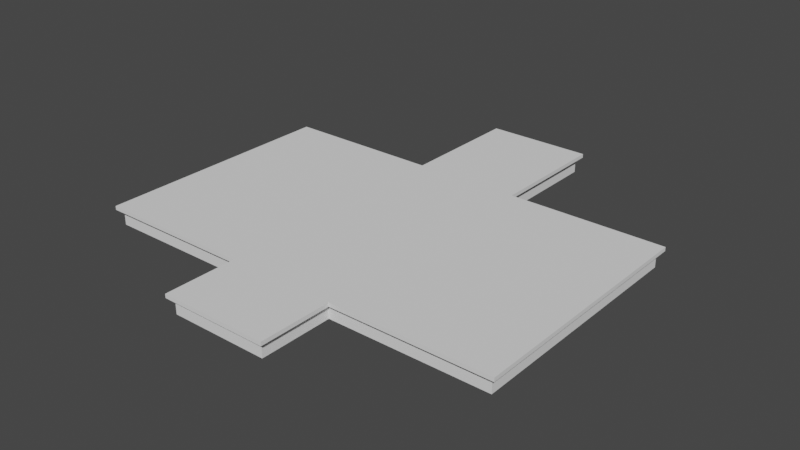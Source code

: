 # Source: Foundation.blend  (saved by Blender 3.2.14; exported with 4.5.12 LTS)
import bpy
from mathutils import Matrix  # noqa: F401  (used for matrix-valued properties, if any)

bpy.ops.wm.read_factory_settings(use_empty=True)
scene = bpy.context.scene
scene.name = 'Scene'

# ---- collections
col_collection = bpy.data.collections.new('Collection'); scene.collection.children.link(col_collection)

# ---- world
world_world = bpy.data.worlds.new('World'); scene.world = world_world
world_world.use_nodes = True; world_world.node_tree.nodes.clear()
_N = world_world.node_tree.nodes; _L = world_world.node_tree.links
n0 = _N.new('ShaderNodeOutputWorld'); n0.name = 'World Output'; n0.location = (300, 300)
n1 = _N.new('ShaderNodeBackground'); n1.name = 'Background'; n1.location = (10, 300)
n1.inputs[0].default_value = (0.05088, 0.05088, 0.05088, 1.0)
_L.new(n1.outputs[0], n0.inputs[0])
n0.is_active_output = True
world_world.color = (0.05088, 0.05088, 0.05088)
world_world.use_sun_shadow = False
world_world.sun_shadow_jitter_overblur = 0.0

# ---- meshes
me_plane_001 = bpy.data.meshes.new('Plane.001')
me_plane_001.from_pydata([(0.0, -39.67, 2.0), (6.791, -39.67, 2.0), (0.0, -22.41, 2.0), (21.97, -34.67, 2.0), (21.97, -22.41, 2.0), (21.97, -26.58, 2.0), (17.46, -26.58, 2.0), (6.791, -26.58, 2.0), (11.31, -9.925, 2.0), (11.29, -13.78, 1.99), (28.1, -9.925, 2.0), (21.97, -9.925, 2.0), (6.791, -9.925, 2.0), (6.791, -13.76, 2.0), (0.0, -13.76, 2.0), (28.1, -34.67, 2.0), (11.31, -26.58, 2.0), (28.1, -22.41, 2.0), (6.791, -22.41, 2.0), (17.46, -22.41, 2.0), (11.29, -22.44, 1.99), (21.97, -1.847, 2.0), (28.1, -1.847, 2.0), (17.46, -9.925, 2.0), (17.46, -13.76, 2.0), (28.1, -13.76, 2.0), (21.97, -13.76, 2.0), (11.31, -1.847, 2.0), (6.791, -1.847, 2.0), (6.791, 10.07, 2.0), (17.46, -1.847, 2.0), (0.0, -9.93, 2.0), (0.0, -1.871, 2.0), (0.0, -26.57, 2.0), (0.0, -34.64, 2.0), (0.0, 10.07, 2.0), (17.46, -34.67, 2.0), (11.31, -34.67, 2.0), (6.791, -34.67, 2.0), (28.1, -26.58, 2.0), (6.791, 15.08, 2.0), (0.0, 15.08, 2.0), (0.0, -44.34, 2.0), (6.791, -44.34, 2.0), (21.97, -35.16, 2.0), (28.52, -35.16, 2.0), (17.46, -1.504, 2.0), (11.31, -1.504, 2.0), (28.52, -13.76, 2.0), (28.52, -9.925, 2.0), (21.97, -1.504, 2.0), (28.52, -1.504, 2.0), (7.19, -1.504, 2.0), (7.19, 10.07, 2.0), (28.52, -22.41, 2.0), (21.97, -34.47, 0.9259), (27.83, -34.47, 0.9259), (17.46, -2.192, 0.9259), (11.31, -2.192, 0.9259), (21.97, -2.192, 0.9259), (27.83, -2.192, 0.9259), (6.502, -2.192, 0.9259), (27.83, -22.41, 0.9259), (27.83, -13.76, 0.9259), (6.502, 10.07, 0.9259), (11.31, -34.47, 0.9259), (17.46, -34.47, 0.9259), (28.52, -26.58, 2.0), (11.31, -35.16, 2.0), (17.46, -35.16, 2.0), (27.83, -26.58, 0.9259), (6.574, -34.47, 0.9259), (7.262, -35.16, 2.0), (27.83, -9.925, 0.9259), (6.574, -39.67, 0.9259), (7.262, -39.67, 2.0), (7.262, -44.95, 2.0), (6.502, 14.74, 0.9259), (0.0, 14.74, 0.9259), (7.19, 15.43, 2.0), (0.0, 15.43, 2.0), (0.0, -44.95, 2.0), (0.0, -44.26, 0.9259), (6.574, -44.26, 0.9259), (21.97, -35.16, 1.48), (28.52, -35.16, 1.48), (17.46, -1.504, 1.48), (11.31, -1.504, 1.48), (21.97, -1.504, 1.48), (28.52, -1.504, 1.48), (7.19, -1.504, 1.48), (28.52, -22.41, 1.48), (28.52, -13.76, 1.48), (7.19, 10.07, 1.48), (11.31, -35.16, 1.48), (17.46, -35.16, 1.48), (28.52, -26.58, 1.48), (7.262, -35.16, 1.48), (28.52, -9.925, 1.48), (7.262, -39.67, 1.48), (7.19, 15.43, 1.48), (0.0, 15.43, 1.48), (0.0, -44.95, 1.48), (7.262, -44.95, 1.48), (0.0, 14.74, -0.6036), (0.0, -44.26, -0.6036), (21.97, -34.47, -0.6036), (27.83, -34.47, -0.6036), (17.46, -2.192, -0.6036), (11.31, -2.192, -0.6036), (21.97, -2.192, -0.6036), (27.83, -2.192, -0.6036), (6.502, -2.192, -0.6036), (27.83, -22.41, -0.6036), (27.83, -13.76, -0.6036), (6.502, 10.07, -0.6036), (11.31, -34.47, -0.6036), (17.46, -34.47, -0.6036), (27.83, -26.58, -0.6036), (6.574, -34.47, -0.6036), (27.83, -9.925, -0.6036), (6.574, -39.67, -0.6036), (6.502, 14.74, -0.6036), (6.574, -44.26, -0.6036), (-6.791, -39.67, 2.0), (-21.97, -34.67, 2.0), (-21.97, -22.41, 2.0), (-21.97, -26.58, 2.0), (-17.46, -26.58, 2.0), (-6.791, -26.58, 2.0), (-11.31, -9.925, 2.0), (-11.29, -13.78, 1.99), (-28.1, -9.925, 2.0), (-21.97, -9.925, 2.0), (-6.791, -9.925, 2.0), (-6.791, -13.76, 2.0), (-28.1, -34.67, 2.0), (-11.31, -26.58, 2.0), (-28.1, -22.41, 2.0), (-6.791, -22.41, 2.0), (-17.46, -22.41, 2.0), (-11.29, -22.44, 1.99), (-21.97, -1.847, 2.0), (-28.1, -1.847, 2.0), (-17.46, -9.925, 2.0), (-17.46, -13.76, 2.0), (-28.1, -13.76, 2.0), (-21.97, -13.76, 2.0), (-11.31, -1.847, 2.0), (-6.791, -1.847, 2.0), (-6.791, 10.07, 2.0), (-17.46, -1.847, 2.0), (-17.46, -34.67, 2.0), (-11.31, -34.67, 2.0), (-6.791, -34.67, 2.0), (-28.1, -26.58, 2.0), (-6.791, 15.08, 2.0), (-6.791, -44.34, 2.0), (-21.97, -35.16, 2.0), (-28.52, -35.16, 2.0), (-17.46, -1.504, 2.0), (-11.31, -1.504, 2.0), (-28.52, -13.76, 2.0), (-28.52, -9.925, 2.0), (-21.97, -1.504, 2.0), (-28.52, -1.504, 2.0), (-7.19, -1.504, 2.0), (-7.19, 10.07, 2.0), (-28.52, -22.41, 2.0), (-21.97, -34.47, 0.9259), (-27.83, -34.47, 0.9259), (-17.46, -2.192, 0.9259), (-11.31, -2.192, 0.9259), (-21.97, -2.192, 0.9259), (-27.83, -2.192, 0.9259), (-6.502, -2.192, 0.9259), (-27.83, -22.41, 0.9259), (-27.83, -13.76, 0.9259), (-6.502, 10.07, 0.9259), (-11.31, -34.47, 0.9259), (-17.46, -34.47, 0.9259), (-28.52, -26.58, 2.0), (-11.31, -35.16, 2.0), (-17.46, -35.16, 2.0), (-27.83, -26.58, 0.9259), (-6.574, -34.47, 0.9259), (-7.262, -35.16, 2.0), (-27.83, -9.925, 0.9259), (-6.574, -39.67, 0.9259), (-7.262, -39.67, 2.0), (-7.262, -44.95, 2.0), (-6.502, 14.74, 0.9259), (-7.19, 15.43, 2.0), (-6.574, -44.26, 0.9259), (-21.97, -35.16, 1.48), (-28.52, -35.16, 1.48), (-17.46, -1.504, 1.48), (-11.31, -1.504, 1.48), (-21.97, -1.504, 1.48), (-28.52, -1.504, 1.48), (-7.19, -1.504, 1.48), (-28.52, -22.41, 1.48), (-28.52, -13.76, 1.48), (-7.19, 10.07, 1.48), (-11.31, -35.16, 1.48), (-17.46, -35.16, 1.48), (-28.52, -26.58, 1.48), (-7.262, -35.16, 1.48), (-28.52, -9.925, 1.48), (-7.262, -39.67, 1.48), (-7.19, 15.43, 1.48), (-7.262, -44.95, 1.48), (-21.97, -34.47, -0.6036), (-27.83, -34.47, -0.6036), (-17.46, -2.192, -0.6036), (-11.31, -2.192, -0.6036), (-21.97, -2.192, -0.6036), (-27.83, -2.192, -0.6036), (-6.502, -2.192, -0.6036), (-27.83, -22.41, -0.6036), (-27.83, -13.76, -0.6036), (-6.502, 10.07, -0.6036), (-11.31, -34.47, -0.6036), (-17.46, -34.47, -0.6036), (-27.83, -26.58, -0.6036), (-6.574, -34.47, -0.6036), (-27.83, -9.925, -0.6036), (-6.574, -39.67, -0.6036), (-6.502, 14.74, -0.6036), (-6.574, -44.26, -0.6036)], [], [(7, 33, 34, 38), (37, 16, 7, 38), (20, 16, 6, 19), (39, 17, 4, 5), (16, 20, 18, 7), (20, 9, 13, 18), (20, 19, 24, 9), (19, 4, 26, 24), (26, 4, 17, 25), (16, 37, 36, 6), (5, 4, 19, 6), (3, 5, 6, 36), (5, 3, 15, 39), (10, 11, 26, 25), (9, 24, 23, 8), (8, 12, 13, 9), (24, 26, 11, 23), (10, 22, 21, 11), (30, 23, 11, 21), (23, 30, 27, 8), (12, 8, 27, 28), (18, 13, 14, 2), (29, 35, 32, 28), (31, 14, 13, 12), (32, 31, 12, 28), (33, 7, 18, 2), (34, 0, 1, 38), (43, 76, 75, 1), (62, 70, 118, 113), (21, 22, 51, 50), (37, 38, 72, 68), (42, 81, 76, 43), (22, 10, 49, 51), (15, 3, 44, 45), (21, 50, 46, 30), (1, 75, 72, 38), (25, 17, 54, 48), (29, 40, 41, 35), (29, 53, 79, 40), (0, 42, 43, 1), (46, 50, 88, 86), (50, 51, 89, 88), (48, 54, 91, 92), (53, 52, 90, 93), (93, 100, 79, 53), (49, 48, 92, 98), (75, 99, 97, 72), (44, 69, 95, 84), (67, 45, 85, 96), (69, 68, 94, 95), (68, 72, 97, 94), (45, 44, 84, 85), (54, 67, 96, 91), (52, 47, 87, 90), (47, 46, 86, 87), (51, 49, 98, 89), (79, 100, 101, 80), (81, 102, 103, 76), (75, 76, 103, 99), (17, 39, 67, 54), (28, 52, 53, 29), (27, 47, 52, 28), (3, 36, 69, 44), (30, 46, 47, 27), (40, 79, 80, 41), (39, 15, 45, 67), (36, 37, 68, 69), (10, 25, 48, 49), (55, 56, 85, 84), (57, 58, 87, 86), (59, 57, 86, 88), (60, 59, 88, 89), (58, 61, 90, 87), (62, 63, 92, 91), (61, 64, 93, 90), (65, 66, 95, 94), (56, 70, 96, 85), (71, 65, 94, 97), (66, 55, 84, 95), (73, 60, 89, 98), (74, 71, 97, 99), (70, 62, 91, 96), (63, 73, 98, 92), (77, 78, 101, 100), (64, 77, 100, 93), (82, 83, 103, 102), (83, 74, 99, 103), (106, 117, 116, 119, 121, 123, 105, 104, 122, 115, 112, 109, 108, 110, 111, 120, 114, 113, 118, 107), (64, 61, 112, 115), (73, 63, 114, 120), (66, 65, 116, 117), (56, 55, 106, 107), (78, 77, 122, 104), (70, 56, 107, 118), (58, 57, 108, 109), (77, 64, 115, 122), (65, 71, 119, 116), (57, 59, 110, 108), (83, 82, 105, 123), (55, 66, 117, 106), (59, 60, 111, 110), (74, 83, 123, 121), (60, 73, 120, 111), (61, 58, 109, 112), (71, 74, 121, 119), (63, 62, 113, 114), (129, 154, 34, 33), (153, 154, 129, 137), (141, 140, 128, 137), (155, 127, 126, 138), (137, 129, 139, 141), (141, 139, 135, 131), (141, 131, 145, 140), (140, 145, 147, 126), (147, 146, 138, 126), (137, 128, 152, 153), (127, 128, 140, 126), (125, 152, 128, 127), (127, 155, 136, 125), (132, 146, 147, 133), (131, 130, 144, 145), (130, 131, 135, 134), (145, 144, 133, 147), (132, 133, 142, 143), (151, 142, 133, 144), (144, 130, 148, 151), (134, 149, 148, 130), (139, 2, 14, 135), (150, 149, 32, 35), (31, 134, 135, 14), (32, 149, 134, 31), (33, 2, 139, 129), (34, 154, 124, 0), (157, 124, 189, 190), (176, 219, 224, 184), (142, 164, 165, 143), (153, 182, 186, 154), (42, 157, 190, 81), (143, 165, 163, 132), (136, 159, 158, 125), (142, 151, 160, 164), (124, 154, 186, 189), (146, 162, 168, 138), (150, 35, 41, 156), (150, 156, 192, 167), (0, 124, 157, 42), (160, 196, 198, 164), (164, 198, 199, 165), (162, 202, 201, 168), (167, 203, 200, 166), (203, 167, 192, 210), (163, 208, 202, 162), (189, 186, 207, 209), (158, 194, 205, 183), (181, 206, 195, 159), (183, 205, 204, 182), (182, 204, 207, 186), (159, 195, 194, 158), (168, 201, 206, 181), (166, 200, 197, 161), (161, 197, 196, 160), (165, 199, 208, 163), (192, 80, 101, 210), (81, 190, 211, 102), (189, 209, 211, 190), (138, 168, 181, 155), (149, 150, 167, 166), (148, 149, 166, 161), (125, 158, 183, 152), (151, 148, 161, 160), (156, 41, 80, 192), (155, 181, 159, 136), (152, 183, 182, 153), (132, 163, 162, 146), (169, 194, 195, 170), (171, 196, 197, 172), (173, 198, 196, 171), (174, 199, 198, 173), (172, 197, 200, 175), (176, 201, 202, 177), (175, 200, 203, 178), (179, 204, 205, 180), (170, 195, 206, 184), (185, 207, 204, 179), (180, 205, 194, 169), (187, 208, 199, 174), (188, 209, 207, 185), (184, 206, 201, 176), (177, 202, 208, 187), (191, 210, 101, 78), (178, 203, 210, 191), (82, 102, 211, 193), (193, 211, 209, 188), (212, 213, 224, 219, 220, 226, 217, 216, 214, 215, 218, 221, 228, 104, 105, 229, 227, 225, 222, 223), (178, 221, 218, 175), (187, 226, 220, 177), (180, 223, 222, 179), (170, 213, 212, 169), (78, 104, 228, 191), (184, 224, 213, 170), (172, 215, 214, 171), (191, 228, 221, 178), (179, 222, 225, 185), (171, 214, 216, 173), (193, 229, 105, 82), (169, 212, 223, 180), (173, 216, 217, 174), (188, 227, 229, 193), (174, 217, 226, 187), (175, 218, 215, 172), (185, 225, 227, 188), (177, 220, 219, 176)])
_uv = me_plane_001.uv_layers.new(name='UVMap')
_uv.uv.foreach_set('vector', [0.748, 0.6895, 0.6895, 0.6895, 0.6895, 0.748, 0.748, 0.748, 0.1855, 0.748, 0.1855, 0.6895, 0.1583, 0.6895, 0.1583, 0.748, 0.1542, 0.6895, 0.127, 0.6895, 0.127, 0.748, 0.1542, 0.748, 0.998, 0.3458, 0.9708, 0.3458, 0.9708, 0.373, 0.998, 0.373, 0.9667, 0.3458, 0.9395, 0.3458, 0.9395, 0.373, 0.9667, 0.373, 0.248, 0.748, 0.248, 0.6895, 0.2208, 0.6895, 0.2208, 0.748, 0.6855, 0.6895, 0.627, 0.6895, 0.627, 0.748, 0.6855, 0.748, 0.2167, 0.6895, 0.1895, 0.6895, 0.1895, 0.748, 0.2167, 0.748, 0.6855, 0.3105, 0.6855, 0.252, 0.6583, 0.252, 0.6583, 0.3105, 0.748, 0.627, 0.6895, 0.627, 0.6895, 0.6855, 0.748, 0.6855, 0.998, 0.3145, 0.9708, 0.3145, 0.9708, 0.3417, 0.998, 0.3417, 0.6542, 0.3105, 0.6542, 0.252, 0.627, 0.252, 0.627, 0.3105, 0.748, 0.3105, 0.748, 0.252, 0.7208, 0.252, 0.7208, 0.3105, 0.9667, 0.3145, 0.9395, 0.3145, 0.9395, 0.3417, 0.9667, 0.3417, 0.7167, 0.3105, 0.7167, 0.252, 0.6895, 0.252, 0.6895, 0.3105, 0.3105, 0.9083, 0.2833, 0.9083, 0.2833, 0.9355, 0.3105, 0.9355, 0.2792, 0.9083, 0.252, 0.9083, 0.252, 0.9355, 0.2792, 0.9355, 0.6855, 0.373, 0.6855, 0.3145, 0.6583, 0.3145, 0.6583, 0.373, 0.6542, 0.373, 0.6542, 0.3145, 0.627, 0.3145, 0.627, 0.373, 0.6855, 0.627, 0.627, 0.627, 0.627, 0.6855, 0.6855, 0.6855, 0.748, 0.3145, 0.7208, 0.3145, 0.7208, 0.373, 0.748, 0.373, 0.623, 0.6895, 0.5645, 0.6895, 0.5645, 0.748, 0.623, 0.748, 0.5605, 0.6895, 0.502, 0.6895, 0.502, 0.748, 0.5605, 0.748, 0.7167, 0.3145, 0.6895, 0.3145, 0.6895, 0.373, 0.7167, 0.373, 0.623, 0.627, 0.5645, 0.627, 0.5645, 0.6855, 0.623, 0.6855, 0.3105, 0.6855, 0.3105, 0.627, 0.2833, 0.627, 0.2833, 0.6855, 0.2792, 0.627, 0.252, 0.627, 0.252, 0.6855, 0.2792, 0.6855, 0.3574, 0.09575, 0.3536, 0.09575, 0.3536, 0.123, 0.3574, 0.123, 0.3496, 0.123, 0.3496, 0.09575, 0.3458, 0.09575, 0.3458, 0.123, 0.5917, 0.998, 0.5917, 0.9395, 0.5879, 0.9395, 0.5879, 0.998, 0.373, 0.123, 0.373, 0.09575, 0.3692, 0.09575, 0.3692, 0.123, 0.5839, 0.9395, 0.5801, 0.9395, 0.5801, 0.998, 0.5839, 0.998, 0.7949, 0.5605, 0.7949, 0.502, 0.7911, 0.502, 0.7911, 0.5605, 0.7871, 0.5605, 0.7871, 0.502, 0.7833, 0.502, 0.7833, 0.5605, 0.3652, 0.09575, 0.3614, 0.09575, 0.3614, 0.123, 0.3652, 0.123, 0.3261, 0.09575, 0.3223, 0.09575, 0.3223, 0.123, 0.3261, 0.123, 0.8105, 0.5605, 0.8105, 0.502, 0.8067, 0.502, 0.8067, 0.5605, 0.373, 0.627, 0.3458, 0.627, 0.3458, 0.6855, 0.373, 0.6855, 0.3183, 0.09575, 0.3145, 0.09575, 0.3145, 0.123, 0.3183, 0.123, 0.3417, 0.627, 0.3145, 0.627, 0.3145, 0.6855, 0.3417, 0.6855, 0.3417, 0.123, 0.3417, 0.09575, 0.3379, 0.09575, 0.3379, 0.123, 0.8027, 0.5605, 0.8027, 0.502, 0.7989, 0.502, 0.7989, 0.5605, 0.7636, 0.5605, 0.7636, 0.502, 0.7598, 0.502, 0.7598, 0.5605, 0.7558, 0.5605, 0.7558, 0.502, 0.752, 0.502, 0.752, 0.5605, 0.3339, 0.123, 0.3339, 0.09575, 0.3301, 0.09575, 0.3301, 0.123, 0.3574, 0.09175, 0.3574, 0.0645, 0.3536, 0.0645, 0.3536, 0.09175, 0.3496, 0.0645, 0.3458, 0.0645, 0.3458, 0.09175, 0.3496, 0.09175, 0.373, 0.09175, 0.373, 0.0645, 0.3692, 0.0645, 0.3692, 0.09175, 0.7792, 0.5605, 0.7792, 0.502, 0.7754, 0.502, 0.7754, 0.5605, 0.7714, 0.5605, 0.7714, 0.502, 0.7676, 0.502, 0.7676, 0.5605, 0.3652, 0.09175, 0.3652, 0.0645, 0.3614, 0.0645, 0.3614, 0.09175, 0.8574, 0.5605, 0.8574, 0.502, 0.8536, 0.502, 0.8536, 0.5605, 0.3261, 0.09175, 0.3261, 0.0645, 0.3223, 0.0645, 0.3223, 0.09175, 0.3183, 0.09175, 0.3183, 0.0645, 0.3145, 0.0645, 0.3145, 0.09175, 0.8496, 0.5605, 0.8496, 0.502, 0.8458, 0.502, 0.8458, 0.5605, 0.873, 0.5605, 0.873, 0.502, 0.8692, 0.502, 0.8692, 0.5605, 0.8652, 0.502, 0.8614, 0.502, 0.8614, 0.5605, 0.8652, 0.5605, 0.8261, 0.502, 0.8223, 0.502, 0.8223, 0.5605, 0.8261, 0.5605, 0.3417, 0.09175, 0.3417, 0.0645, 0.3379, 0.0645, 0.3379, 0.09175, 0.3339, 0.09175, 0.3339, 0.0645, 0.3301, 0.0645, 0.3301, 0.09175, 0.8183, 0.502, 0.8145, 0.502, 0.8145, 0.5605, 0.8183, 0.5605, 0.2949, 0.2833, 0.2911, 0.2833, 0.2911, 0.3105, 0.2949, 0.3105, 0.2871, 0.3105, 0.2871, 0.2833, 0.2833, 0.2833, 0.2833, 0.3105, 0.8417, 0.502, 0.8379, 0.502, 0.8379, 0.5605, 0.8417, 0.5605, 0.8339, 0.502, 0.8301, 0.502, 0.8301, 0.5605, 0.8339, 0.5605, 0.7949, 0.623, 0.7949, 0.5645, 0.7911, 0.5645, 0.7911, 0.623, 0.7871, 0.623, 0.7871, 0.5645, 0.7833, 0.5645, 0.7833, 0.623, 0.3105, 0.3105, 0.3105, 0.2833, 0.3067, 0.2833, 0.3067, 0.3105, 0.8105, 0.623, 0.8105, 0.5645, 0.8067, 0.5645, 0.8067, 0.623, 0.8027, 0.623, 0.8027, 0.5645, 0.7989, 0.5645, 0.7989, 0.623, 0.3027, 0.3105, 0.3027, 0.2833, 0.2989, 0.2833, 0.2989, 0.3105, 0.7636, 0.623, 0.7636, 0.5645, 0.7598, 0.5645, 0.7598, 0.623, 0.2636, 0.3105, 0.2636, 0.2833, 0.2598, 0.2833, 0.2598, 0.3105, 0.7558, 0.623, 0.7558, 0.5645, 0.752, 0.5645, 0.752, 0.623, 0.7792, 0.623, 0.7792, 0.5645, 0.7754, 0.5645, 0.7754, 0.623, 0.7714, 0.623, 0.7714, 0.5645, 0.7676, 0.5645, 0.7676, 0.623, 0.8574, 0.623, 0.8574, 0.5645, 0.8536, 0.5645, 0.8536, 0.623, 0.2558, 0.3105, 0.2558, 0.2833, 0.252, 0.2833, 0.252, 0.3105, 0.2792, 0.3105, 0.2792, 0.2833, 0.2754, 0.2833, 0.2754, 0.3105, 0.8496, 0.623, 0.8496, 0.5645, 0.8458, 0.5645, 0.8458, 0.623, 0.2714, 0.3105, 0.2714, 0.2833, 0.2676, 0.2833, 0.2676, 0.3105, 0.2949, 0.2792, 0.2949, 0.252, 0.2911, 0.252, 0.2911, 0.2792, 0.2871, 0.2792, 0.2871, 0.252, 0.2833, 0.252, 0.2833, 0.2792, 0.873, 0.623, 0.873, 0.5645, 0.8692, 0.5645, 0.8692, 0.623, 0.3105, 0.2792, 0.3105, 0.252, 0.3067, 0.252, 0.3067, 0.2792, 0.8652, 0.623, 0.8652, 0.5645, 0.8614, 0.5645, 0.8614, 0.623, 0.3027, 0.2792, 0.3027, 0.252, 0.2989, 0.252, 0.2989, 0.2792, 0.05382, 0.0428, 0.09369, 0.0428, 0.1481, 0.0428, 0.1899, 0.0428, 0.1899, 0.02112, 0.1899, 0.002004, 0.248, 0.002004, 0.248, 0.248, 0.1905, 0.248, 0.1905, 0.2285, 0.1905, 0.1774, 0.1481, 0.1774, 0.09369, 0.1774, 0.05382, 0.1774, 0.002004, 0.1774, 0.002004, 0.1451, 0.002004, 0.1292, 0.002004, 0.0931, 0.002004, 0.07572, 0.002004, 0.0428, 0.8261, 0.623, 0.8261, 0.5645, 0.8223, 0.5645, 0.8223, 0.623, 0.2636, 0.2792, 0.2636, 0.252, 0.2598, 0.252, 0.2598, 0.2792, 0.8183, 0.623, 0.8183, 0.5645, 0.8145, 0.5645, 0.8145, 0.623, 0.2558, 0.2792, 0.2558, 0.252, 0.252, 0.252, 0.252, 0.2792, 0.8417, 0.623, 0.8417, 0.5645, 0.8379, 0.5645, 0.8379, 0.623, 0.8339, 0.623, 0.8339, 0.5645, 0.8301, 0.5645, 0.8301, 0.623, 0.5449, 0.8105, 0.5449, 0.752, 0.5411, 0.752, 0.5411, 0.8105, 0.2792, 0.2792, 0.2792, 0.252, 0.2754, 0.252, 0.2754, 0.2792, 0.2714, 0.2792, 0.2714, 0.252, 0.2676, 0.252, 0.2676, 0.2792, 0.3574, 0.3105, 0.3574, 0.2833, 0.3536, 0.2833, 0.3536, 0.3105, 0.5371, 0.8105, 0.5371, 0.752, 0.5333, 0.752, 0.5333, 0.8105, 0.3496, 0.3105, 0.3496, 0.2833, 0.3458, 0.2833, 0.3458, 0.3105, 0.373, 0.3105, 0.373, 0.2833, 0.3692, 0.2833, 0.3692, 0.3105, 0.3652, 0.3105, 0.3652, 0.2833, 0.3614, 0.2833, 0.3614, 0.3105, 0.5605, 0.8105, 0.5605, 0.752, 0.5567, 0.752, 0.5567, 0.8105, 0.3261, 0.3105, 0.3261, 0.2833, 0.3223, 0.2833, 0.3223, 0.3105, 0.3183, 0.3105, 0.3183, 0.2833, 0.3145, 0.2833, 0.3145, 0.3105, 0.5527, 0.8105, 0.5527, 0.752, 0.5489, 0.752, 0.5489, 0.8105, 0.5605, 0.627, 0.502, 0.627, 0.502, 0.6855, 0.5605, 0.6855, 0.3105, 0.6895, 0.2833, 0.6895, 0.2833, 0.748, 0.3105, 0.748, 0.2792, 0.748, 0.2792, 0.6895, 0.252, 0.6895, 0.252, 0.748, 0.3105, 0.877, 0.2833, 0.877, 0.2833, 0.9042, 0.3105, 0.9042, 0.2792, 0.877, 0.252, 0.877, 0.252, 0.9042, 0.2792, 0.9042, 0.373, 0.6895, 0.3458, 0.6895, 0.3458, 0.748, 0.373, 0.748, 0.748, 0.5645, 0.6895, 0.5645, 0.6895, 0.623, 0.748, 0.623, 0.3417, 0.748, 0.3417, 0.6895, 0.3145, 0.6895, 0.3145, 0.748, 0.6855, 0.377, 0.6583, 0.377, 0.6583, 0.4355, 0.6855, 0.4355, 0.6855, 0.5645, 0.627, 0.5645, 0.627, 0.623, 0.6855, 0.623, 0.373, 0.9083, 0.3458, 0.9083, 0.3458, 0.9355, 0.373, 0.9355, 0.6542, 0.377, 0.627, 0.377, 0.627, 0.4355, 0.6542, 0.4355, 0.748, 0.377, 0.7208, 0.377, 0.7208, 0.4355, 0.748, 0.4355, 0.3417, 0.9083, 0.3145, 0.9083, 0.3145, 0.9355, 0.3417, 0.9355, 0.7167, 0.377, 0.6895, 0.377, 0.6895, 0.4355, 0.7167, 0.4355, 0.373, 0.877, 0.3458, 0.877, 0.3458, 0.9042, 0.373, 0.9042, 0.3417, 0.877, 0.3145, 0.877, 0.3145, 0.9042, 0.3417, 0.9042, 0.6855, 0.4395, 0.6583, 0.4395, 0.6583, 0.498, 0.6855, 0.498, 0.6542, 0.4395, 0.627, 0.4395, 0.627, 0.498, 0.6542, 0.498, 0.748, 0.502, 0.6895, 0.502, 0.6895, 0.5605, 0.748, 0.5605, 0.748, 0.498, 0.748, 0.4395, 0.7208, 0.4395, 0.7208, 0.498, 0.6855, 0.502, 0.627, 0.502, 0.627, 0.5605, 0.6855, 0.5605, 0.498, 0.6895, 0.4395, 0.6895, 0.4395, 0.748, 0.498, 0.748, 0.7167, 0.498, 0.7167, 0.4395, 0.6895, 0.4395, 0.6895, 0.498, 0.4355, 0.6895, 0.377, 0.6895, 0.377, 0.748, 0.4355, 0.748, 0.4355, 0.627, 0.4083, 0.627, 0.4083, 0.6855, 0.4355, 0.6855, 0.4042, 0.6855, 0.4042, 0.627, 0.377, 0.627, 0.377, 0.6855, 0.3417, 0.3105, 0.3417, 0.2833, 0.3379, 0.2833, 0.3379, 0.3105, 0.3339, 0.2833, 0.3301, 0.2833, 0.3301, 0.3105, 0.3339, 0.3105, 0.5136, 0.752, 0.5098, 0.752, 0.5098, 0.8105, 0.5136, 0.8105, 0.3574, 0.252, 0.3536, 0.252, 0.3536, 0.2792, 0.3574, 0.2792, 0.5058, 0.8105, 0.5058, 0.752, 0.502, 0.752, 0.502, 0.8105, 0.5292, 0.752, 0.5254, 0.752, 0.5254, 0.8105, 0.5292, 0.8105, 0.5214, 0.752, 0.5176, 0.752, 0.5176, 0.8105, 0.5214, 0.8105, 0.3496, 0.2792, 0.3496, 0.252, 0.3458, 0.252, 0.3458, 0.2792, 0.373, 0.2792, 0.373, 0.252, 0.3692, 0.252, 0.3692, 0.2792, 0.6074, 0.752, 0.6036, 0.752, 0.6036, 0.8105, 0.6074, 0.8105, 0.498, 0.6855, 0.498, 0.627, 0.4708, 0.627, 0.4708, 0.6855, 0.3652, 0.2792, 0.3652, 0.252, 0.3614, 0.252, 0.3614, 0.2792, 0.4667, 0.6855, 0.4667, 0.627, 0.4395, 0.627, 0.4395, 0.6855, 0.3261, 0.252, 0.3223, 0.252, 0.3223, 0.2792, 0.3261, 0.2792, 0.5996, 0.752, 0.5958, 0.752, 0.5958, 0.8105, 0.5996, 0.8105, 0.623, 0.752, 0.6192, 0.752, 0.6192, 0.8105, 0.623, 0.8105, 0.6152, 0.752, 0.6114, 0.752, 0.6114, 0.8105, 0.6152, 0.8105, 0.3183, 0.252, 0.3145, 0.252, 0.3145, 0.2792, 0.3183, 0.2792, 0.3417, 0.252, 0.3379, 0.252, 0.3379, 0.2792, 0.3417, 0.2792, 0.3339, 0.2792, 0.3339, 0.252, 0.3301, 0.252, 0.3301, 0.2792, 0.2949, 0.3458, 0.2911, 0.3458, 0.2911, 0.373, 0.2949, 0.373, 0.5761, 0.752, 0.5723, 0.752, 0.5723, 0.8105, 0.5761, 0.8105, 0.5683, 0.752, 0.5645, 0.752, 0.5645, 0.8105, 0.5683, 0.8105, 0.2871, 0.3458, 0.2833, 0.3458, 0.2833, 0.373, 0.2871, 0.373, 0.5917, 0.752, 0.5879, 0.752, 0.5879, 0.8105, 0.5917, 0.8105, 0.3105, 0.3458, 0.3067, 0.3458, 0.3067, 0.373, 0.3105, 0.373, 0.3027, 0.3458, 0.2989, 0.3458, 0.2989, 0.373, 0.3027, 0.373, 0.5839, 0.752, 0.5801, 0.752, 0.5801, 0.8105, 0.5839, 0.8105, 0.5449, 0.8145, 0.5411, 0.8145, 0.5411, 0.873, 0.5449, 0.873, 0.5371, 0.873, 0.5371, 0.8145, 0.5333, 0.8145, 0.5333, 0.873, 0.5605, 0.873, 0.5605, 0.8145, 0.5567, 0.8145, 0.5567, 0.873, 0.2636, 0.3458, 0.2598, 0.3458, 0.2598, 0.373, 0.2636, 0.373, 0.2558, 0.3458, 0.252, 0.3458, 0.252, 0.373, 0.2558, 0.373, 0.5527, 0.873, 0.5527, 0.8145, 0.5489, 0.8145, 0.5489, 0.873, 0.2792, 0.373, 0.2792, 0.3458, 0.2754, 0.3458, 0.2754, 0.373, 0.2714, 0.3458, 0.2676, 0.3458, 0.2676, 0.373, 0.2714, 0.373, 0.5136, 0.873, 0.5136, 0.8145, 0.5098, 0.8145, 0.5098, 0.873, 0.5058, 0.873, 0.5058, 0.8145, 0.502, 0.8145, 0.502, 0.873, 0.5292, 0.8145, 0.5254, 0.8145, 0.5254, 0.873, 0.5292, 0.873, 0.5214, 0.8145, 0.5176, 0.8145, 0.5176, 0.873, 0.5214, 0.873, 0.2949, 0.3145, 0.2911, 0.3145, 0.2911, 0.3417, 0.2949, 0.3417, 0.6074, 0.8145, 0.6036, 0.8145, 0.6036, 0.873, 0.6074, 0.873, 0.5996, 0.8145, 0.5958, 0.8145, 0.5958, 0.873, 0.5996, 0.873, 0.2871, 0.3145, 0.2833, 0.3145, 0.2833, 0.3417, 0.2871, 0.3417, 0.623, 0.8145, 0.6192, 0.8145, 0.6192, 0.873, 0.623, 0.873, 0.3105, 0.3145, 0.3067, 0.3145, 0.3067, 0.3417, 0.3105, 0.3417, 0.6152, 0.8145, 0.6114, 0.8145, 0.6114, 0.873, 0.6152, 0.873, 0.5761, 0.8145, 0.5723, 0.8145, 0.5723, 0.873, 0.5761, 0.873, 0.5683, 0.8145, 0.5645, 0.8145, 0.5645, 0.873, 0.5683, 0.873, 0.5917, 0.8145, 0.5879, 0.8145, 0.5879, 0.873, 0.5917, 0.873, 0.3027, 0.3145, 0.2989, 0.3145, 0.2989, 0.3417, 0.3027, 0.3417, 0.2636, 0.3145, 0.2598, 0.3145, 0.2598, 0.3417, 0.2636, 0.3417, 0.5839, 0.8145, 0.5801, 0.8145, 0.5801, 0.873, 0.5839, 0.873, 0.2558, 0.3145, 0.252, 0.3145, 0.252, 0.3417, 0.2558, 0.3417, 0.2792, 0.3145, 0.2754, 0.3145, 0.2754, 0.3417, 0.2792, 0.3417, 0.2714, 0.3145, 0.2676, 0.3145, 0.2676, 0.3417, 0.2714, 0.3417, 0.04487, 0.8145, 0.04107, 0.8145, 0.04107, 0.873, 0.04487, 0.873, 0.3574, 0.3458, 0.3536, 0.3458, 0.3536, 0.373, 0.3574, 0.373, 0.03706, 0.8145, 0.03325, 0.8145, 0.03325, 0.873, 0.03706, 0.873, 0.3496, 0.3458, 0.3458, 0.3458, 0.3458, 0.373, 0.3496, 0.373, 0.05382, 0.4572, 0.002004, 0.4572, 0.002004, 0.4243, 0.002004, 0.4069, 0.002004, 0.3708, 0.002004, 0.3549, 0.002004, 0.3226, 0.05382, 0.3226, 0.09369, 0.3226, 0.1481, 0.3226, 0.1905, 0.3226, 0.1905, 0.2715, 0.1905, 0.252, 0.248, 0.252, 0.248, 0.498, 0.1899, 0.498, 0.1899, 0.4789, 0.1899, 0.4572, 0.1481, 0.4572, 0.09369, 0.4572, 0.0605, 0.8145, 0.05669, 0.8145, 0.05669, 0.873, 0.0605, 0.873, 0.373, 0.3458, 0.3692, 0.3458, 0.3692, 0.373, 0.373, 0.373, 0.05268, 0.8145, 0.04888, 0.8145, 0.04888, 0.873, 0.05268, 0.873, 0.3652, 0.3458, 0.3614, 0.3458, 0.3614, 0.373, 0.3652, 0.373, 0.01362, 0.8145, 0.009817, 0.8145, 0.009817, 0.873, 0.01362, 0.873, 0.005808, 0.8145, 0.002004, 0.8145, 0.002004, 0.873, 0.005808, 0.873, 0.02925, 0.8145, 0.02544, 0.8145, 0.02544, 0.873, 0.02925, 0.873, 0.3261, 0.3458, 0.3223, 0.3458, 0.3223, 0.373, 0.3261, 0.373, 0.3183, 0.3458, 0.3145, 0.3458, 0.3145, 0.373, 0.3183, 0.373, 0.3417, 0.3458, 0.3379, 0.3458, 0.3379, 0.373, 0.3417, 0.373, 0.02143, 0.8145, 0.01763, 0.8145, 0.01763, 0.873, 0.02143, 0.873, 0.3339, 0.3458, 0.3301, 0.3458, 0.3301, 0.373, 0.3339, 0.373, 0.3574, 0.3145, 0.3536, 0.3145, 0.3536, 0.3417, 0.3574, 0.3417, 0.3496, 0.3145, 0.3458, 0.3145, 0.3458, 0.3417, 0.3496, 0.3417, 0.1074, 0.8145, 0.1036, 0.8145, 0.1036, 0.873, 0.1074, 0.873, 0.373, 0.3145, 0.3692, 0.3145, 0.3692, 0.3417, 0.373, 0.3417, 0.3652, 0.3145, 0.3614, 0.3145, 0.3614, 0.3417, 0.3652, 0.3417, 0.09956, 0.8145, 0.09575, 0.8145, 0.09575, 0.873, 0.09956, 0.873])
me_plane_001.update()

# ---- objects
ob_floor = bpy.data.objects.new('Floor', me_plane_001)

# ---- transforms, parenting, visibility, modifiers, constraints
ob_floor.location = (0.0, 0.0, 0.0)

# ---- collection membership
col_collection.objects.link(ob_floor)

# ---- scene / render settings (as saved in the file)
scene.frame_start = 1; scene.frame_end = 250; scene.frame_set(1)
scene.render.engine = 'BLENDER_EEVEE_NEXT'
scene.cycles.sampling_pattern = 'TABULATED_SOBOL'
scene.cycles.use_light_tree = False
scene.view_settings.view_transform = 'Filmic'
bpy.context.view_layer.update()

# ---- added for rendering (the .blend has no active camera and no usable light): camera, sun
cam_auto = bpy.data.cameras.new('AutoCamera')
cam_auto.lens = 50.0
cam_auto.sensor_width = 36.0
cam_auto.clip_end = 1349.35
ob_auto_camera = bpy.data.objects.new('AutoCamera', cam_auto)
scene.collection.objects.link(ob_auto_camera)
ob_auto_camera.location = (76.8862, -107.02, 62.2072)
ob_auto_camera.rotation_euler = (1.09748, -7.21219e-08, 0.694738)
scene.camera = ob_auto_camera
light_auto_sun = bpy.data.lights.new('AutoSun', 'SUN')
light_auto_sun.energy = 3.0
light_auto_sun.angle = 0.0523599
ob_auto_sun = bpy.data.objects.new('AutoSun', light_auto_sun)
scene.collection.objects.link(ob_auto_sun)
ob_auto_sun.rotation_euler = (0.872665, 0.174533, 0.523599)
bpy.context.view_layer.update()
